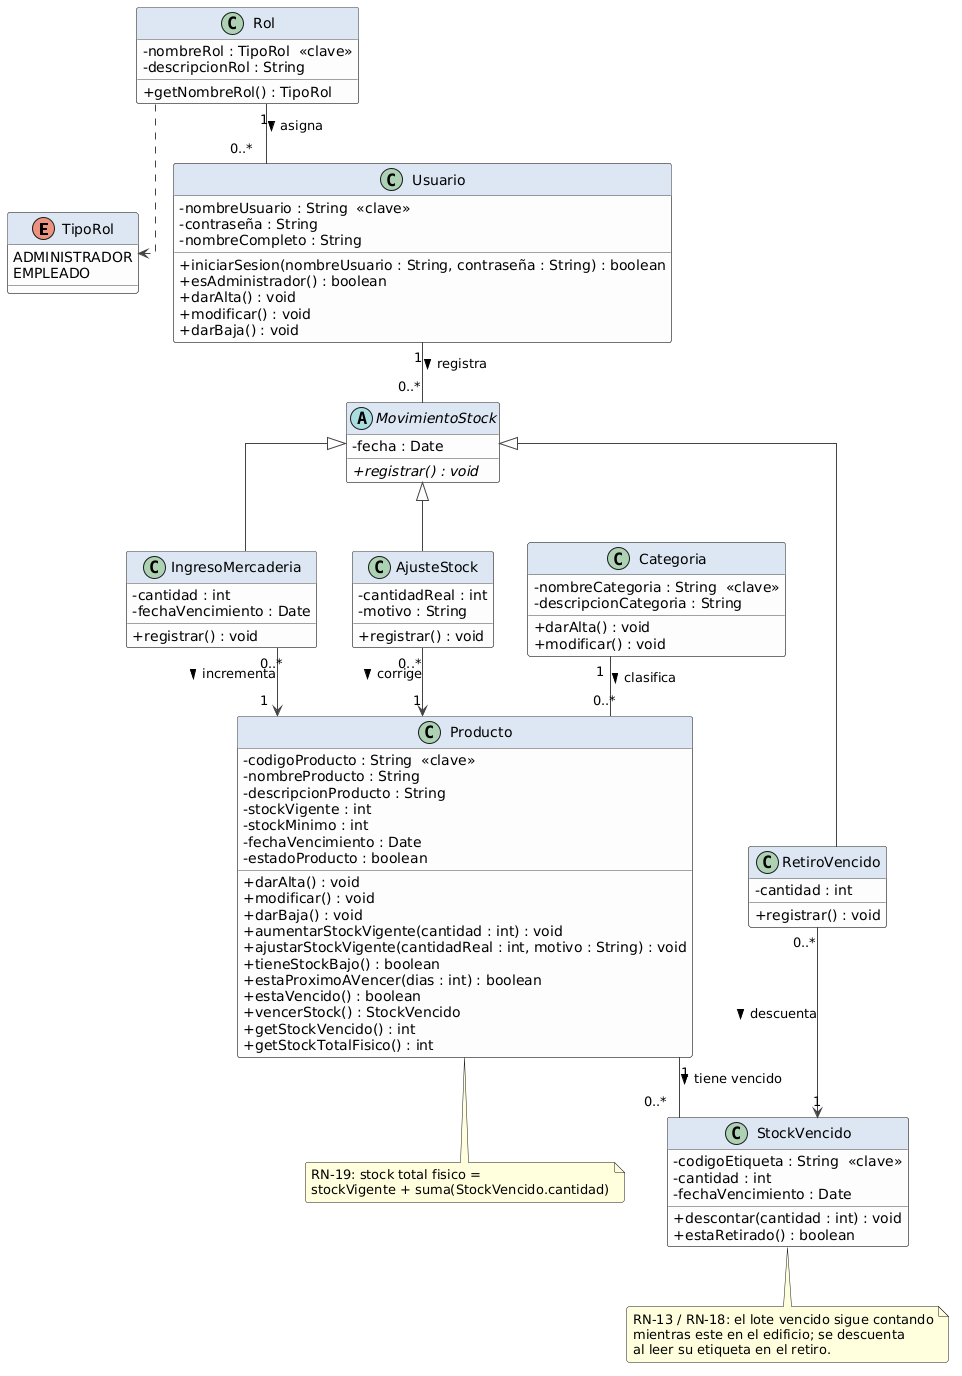

The diagram above was rendered by PlantUML. Its source (embedded in the PNG):
@startuml
' Diagrama de Clases - Stock Project
' Basado en 04-Diccionario De Datos/Diccionario_de_Datos.md (version de claves naturales),
' 02-Requerimientos/Requerimientos_post 6ta entrevista.md,
' 03-Reglas De Negocio/Reglas_de_Negocio_6ta_entrevista.md y 01-Entrevistas/Entrevista_#6.
' Alcance: solo control de stock. Fuera de alcance: ventas, facturacion, clientes,
' cuenta corriente, medios de pago, proveedores, caja y listas de precios.
' El diccionario no define IDs internos: cada clase se identifica por su clave natural.

skinparam shadowing false
skinparam roundcorner 5
skinparam classAttributeIconSize 0
skinparam linetype ortho
skinparam class {
  BackgroundColor #FDFDFD
  BorderColor #444444
  ArrowColor #444444
  HeaderBackgroundColor #DDE7F3
}

' ===================== Enumeraciones =====================

enum TipoRol {
  ADMINISTRADOR
  EMPLEADO
}

' ===================== Seguridad =====================

class Rol {
  - nombreRol : TipoRol  <<clave>>
  - descripcionRol : String
  + getNombreRol() : TipoRol
}

class Usuario {
  - nombreUsuario : String  <<clave>>
  - contraseña : String
  - nombreCompleto : String
  + iniciarSesion(nombreUsuario : String, contraseña : String) : boolean
  + esAdministrador() : boolean
  + darAlta() : void
  + modificar() : void
  + darBaja() : void
}

' ===================== Catálogo =====================

class Categoria {
  - nombreCategoria : String  <<clave>>
  - descripcionCategoria : String
  + darAlta() : void
  + modificar() : void
}

class Producto {
  - codigoProducto : String  <<clave>>
  - nombreProducto : String
  - descripcionProducto : String
  - stockVigente : int
  - stockMinimo : int
  - fechaVencimiento : Date
  - estadoProducto : boolean
  + darAlta() : void
  + modificar() : void
  + darBaja() : void
  + aumentarStockVigente(cantidad : int) : void
  + ajustarStockVigente(cantidadReal : int, motivo : String) : void
  + tieneStockBajo() : boolean
  + estaProximoAVencer(dias : int) : boolean
  + estaVencido() : boolean
  + vencerStock() : StockVencido
  + getStockVencido() : int
  + getStockTotalFisico() : int
}

class StockVencido {
  - codigoEtiqueta : String  <<clave>>
  - cantidad : int
  - fechaVencimiento : Date
  + descontar(cantidad : int) : void
  + estaRetirado() : boolean
}

' ===================== Movimientos de stock =====================
' RN-07: todo movimiento queda registrado con el usuario y la fecha.
' RN-08: el stock nunca se edita a mano, solo mediante estos movimientos.

abstract class MovimientoStock {
  - fecha : Date
  + {abstract} registrar() : void
}

class IngresoMercaderia {
  - cantidad : int
  - fechaVencimiento : Date
  + registrar() : void
}

class AjusteStock {
  - cantidadReal : int
  - motivo : String
  + registrar() : void
}

class RetiroVencido {
  - cantidad : int
  + registrar() : void
}

' ===================== Relaciones =====================

Rol "1" -- "0..*" Usuario : asigna >
Rol ..> TipoRol

Categoria "1" -- "0..*" Producto : clasifica >
Producto "1" -- "0..*" StockVencido : tiene vencido >

MovimientoStock <|-- IngresoMercaderia
MovimientoStock <|-- AjusteStock
MovimientoStock <|-- RetiroVencido

Usuario "1" -- "0..*" MovimientoStock : registra >

IngresoMercaderia "0..*" --> "1" Producto : incrementa >
AjusteStock "0..*" --> "1" Producto : corrige >
RetiroVencido "0..*" --> "1" StockVencido : descuenta >

note bottom of Producto
  RN-19: stock total fisico =
  stockVigente + suma(StockVencido.cantidad)
end note

note bottom of StockVencido
  RN-13 / RN-18: el lote vencido sigue contando
  mientras este en el edificio; se descuenta
  al leer su etiqueta en el retiro.
end note
@enduml